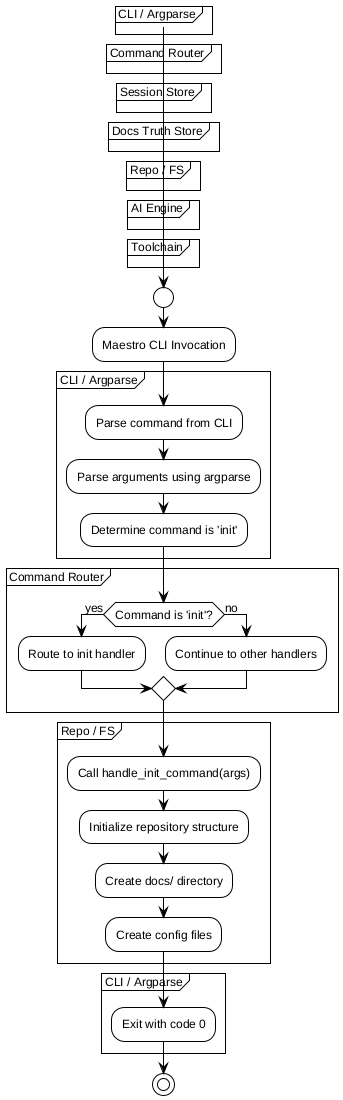

The diagram above was rendered by PlantUML. Its source (embedded in the PNG):
@startuml
!include /home/sblo/Dev/Maestro/docs/workflows/internal/_shared.puml

start
:Maestro CLI Invocation;

partition "CLI / Argparse" {
    ENTRYPOINT()
    PARSE_ARGS()
    :Determine command is 'init';
}

partition "Command Router" {
    if (Command is 'init'?) then (yes)
        :Route to init handler;
    else (no)
        :Continue to other handlers;
    endif
}

partition "Repo / FS" {
    :Call handle_init_command(args);
    :Initialize repository structure;
    :Create docs/ directory;
    :Create config files;
}

partition "CLI / Argparse" {
    EXIT_OK()
}

stop
@enduml